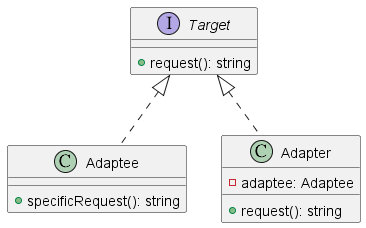

The diagram above was rendered by PlantUML. Its source (embedded in the PNG):
@startuml AdapterClass0

interface Target {
  + request(): string
}

class Adaptee {
  + specificRequest(): string
}

class Adapter {
  - adaptee: Adaptee
  + request(): string
}

Target <|.. Adapter
Target <|.. Adaptee

@enduml